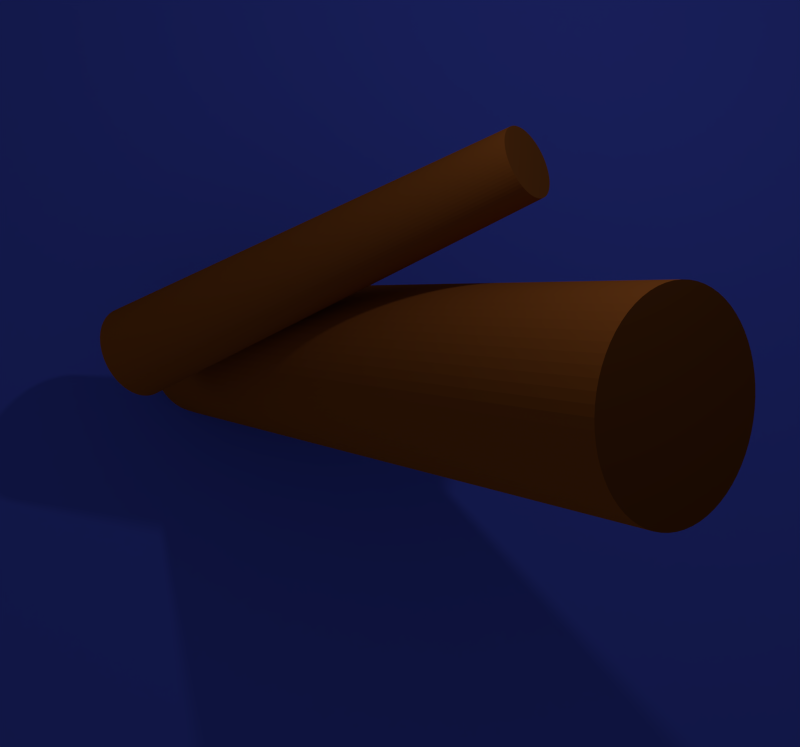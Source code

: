 # Source: wood.blend  (saved by Blender 2.69.0; exported with 4.5.12 LTS)
import bpy
from mathutils import Matrix  # noqa: F401  (used for matrix-valued properties, if any)

bpy.ops.wm.read_factory_settings(use_empty=True)
scene = bpy.context.scene
scene.name = 'Scene'

# ---- collections
col_collection_1 = bpy.data.collections.new('Collection 1'); scene.collection.children.link(col_collection_1)

# ---- materials (node trees are filled in below, after node groups)
mat_holzringe = bpy.data.materials.new('Holzringe')
mat_holzringe.alpha_threshold = 0.0
mat_holzringe.use_transparent_shadow = False
mat_holzringe.diffuse_color = (0.1559, 0.04817, 0.01096, 1.0)
mat_holzringe.roughness = 0.5
mat_holzringe.specular_intensity = 0.2
mat_holzringe.line_color = (0.0, 0.0, 0.0, 1.0)
mat_holz = bpy.data.materials.new('Holz')
mat_holz.alpha_threshold = 0.0
mat_holz.use_transparent_shadow = False
mat_holz.diffuse_color = (0.3588, 0.1047, 0.02088, 1.0)
mat_holz.roughness = 0.5
mat_holz.specular_intensity = 0.2
mat_holz.line_color = (0.0, 0.0, 0.0, 1.0)
mat_hintergrund = bpy.data.materials.new('Hintergrund')
mat_hintergrund.alpha_threshold = 0.0
mat_hintergrund.use_transparent_shadow = False
mat_hintergrund.diffuse_color = (0.0919, 0.1368, 1.0, 1.0)
mat_hintergrund.roughness = 0.5
mat_hintergrund.line_color = (0.0, 0.0, 0.0, 0.75)

# ---- material node trees

# ---- world
world_world = bpy.data.worlds.new('World'); scene.world = world_world
world_world.color = (0.05088, 0.05088, 0.05088)
world_world.use_sun_shadow = False
world_world.sun_shadow_jitter_overblur = 0.0
world_world.cycles.sampling_method = 'MANUAL'
world_world.cycles.sample_map_resolution = 256

# ---- cameras
cam_camera = bpy.data.cameras.new('Camera')
cam_camera.clip_end = 100.0
cam_camera.lens = 59.34
cam_camera.sensor_width = 32.0
cam_camera.sensor_height = 18.0
cam_camera.ortho_scale = 8.521
cam_camera.dof.focus_distance = 0.0
cam_camera.dof.aperture_fstop = 128.0

# ---- lights
light_lamp = bpy.data.lights.new('Lamp', 'POINT')
light_lamp.transmission_factor = 0.0
light_lamp.cutoff_distance = 30.0
light_lamp.energy = 100.0
light_lamp.shadow_buffer_clip_start = 1.001
light_lamp.shadow_soft_size = 0.1
light_lamp.shadow_maximum_resolution = 0.006
light_lamp.use_absolute_resolution = True
light_lamp.cycles.use_multiple_importance_sampling = False

# ---- meshes
me_cylinder_001 = bpy.data.meshes.new('Cylinder.001')
me_cylinder_001.from_pydata([(0.0, 0.75, -2.5), (-1.39e-07, 0.525, 2.5), (0.07351, 0.7464, -2.5), (0.05146, 0.5225, 2.5), (0.1463, 0.7356, -2.5), (0.1024, 0.5149, 2.5), (0.2177, 0.7177, -2.5), (0.1524, 0.5024, 2.5), (0.287, 0.6929, -2.5), (0.2009, 0.485, 2.5), (0.3535, 0.6614, -2.5), (0.2475, 0.463, 2.5), (0.4167, 0.6236, -2.5), (0.2917, 0.4365, 2.5), (0.4758, 0.5798, -2.5), (0.3331, 0.4058, 2.5), (0.5303, 0.5303, -2.5), (0.3712, 0.3712, 2.5), (0.5798, 0.4758, -2.5), (0.4058, 0.3331, 2.5), (0.6236, 0.4167, -2.5), (0.4365, 0.2917, 2.5), (0.6614, 0.3535, -2.5), (0.463, 0.2475, 2.5), (0.6929, 0.287, -2.5), (0.485, 0.2009, 2.5), (0.7177, 0.2177, -2.5), (0.5024, 0.1524, 2.5), (0.7356, 0.1463, -2.5), (0.5149, 0.1024, 2.5), (0.7464, 0.07351, -2.5), (0.5225, 0.05146, 2.5), (0.75, -1.222e-07, -2.5), (0.525, -1.347e-07, 2.5), (0.7464, -0.07351, -2.5), (0.5225, -0.05146, 2.5), (0.7356, -0.1463, -2.5), (0.5149, -0.1024, 2.5), (0.7177, -0.2177, -2.5), (0.5024, -0.1524, 2.5), (0.6929, -0.287, -2.5), (0.485, -0.2009, 2.5), (0.6614, -0.3535, -2.5), (0.463, -0.2475, 2.5), (0.6236, -0.4167, -2.5), (0.4365, -0.2917, 2.5), (0.5798, -0.4758, -2.5), (0.4058, -0.3331, 2.5), (0.5303, -0.5303, -2.5), (0.3712, -0.3712, 2.5), (0.4758, -0.5798, -2.5), (0.3331, -0.4058, 2.5), (0.4167, -0.6236, -2.5), (0.2917, -0.4365, 2.5), (0.3535, -0.6614, -2.5), (0.2475, -0.463, 2.5), (0.287, -0.6929, -2.5), (0.2009, -0.485, 2.5), (0.2177, -0.7177, -2.5), (0.1524, -0.5024, 2.5), (0.1463, -0.7356, -2.5), (0.1024, -0.5149, 2.5), (0.07351, -0.7464, -2.5), (0.05146, -0.5225, 2.5), (-6.02e-07, -0.75, -2.5), (-5.492e-07, -0.525, 2.5), (-0.07351, -0.7464, -2.5), (-0.05146, -0.5225, 2.5), (-0.1463, -0.7356, -2.5), (-0.1024, -0.5149, 2.5), (-0.2177, -0.7177, -2.5), (-0.1524, -0.5024, 2.5), (-0.287, -0.6929, -2.5), (-0.2009, -0.485, 2.5), (-0.3535, -0.6614, -2.5), (-0.2475, -0.463, 2.5), (-0.4167, -0.6236, -2.5), (-0.2917, -0.4365, 2.5), (-0.4758, -0.5798, -2.5), (-0.3331, -0.4058, 2.5), (-0.5303, -0.5303, -2.5), (-0.3712, -0.3712, 2.5), (-0.5798, -0.4758, -2.5), (-0.4058, -0.3331, 2.5), (-0.6236, -0.4167, -2.5), (-0.4365, -0.2917, 2.5), (-0.6614, -0.3535, -2.5), (-0.463, -0.2475, 2.5), (-0.6929, -0.287, -2.5), (-0.485, -0.2009, 2.5), (-0.7177, -0.2177, -2.5), (-0.5024, -0.1524, 2.5), (-0.7356, -0.1463, -2.5), (-0.5149, -0.1024, 2.5), (-0.7464, -0.07351, -2.5), (-0.5225, -0.05146, 2.5), (-0.75, -3.487e-07, -2.5), (-0.525, -2.933e-07, 2.5), (-0.7464, 0.07351, -2.5), (-0.5225, 0.05146, 2.5), (-0.7356, 0.1463, -2.5), (-0.5149, 0.1024, 2.5), (-0.7177, 0.2177, -2.5), (-0.5024, 0.1524, 2.5), (-0.6929, 0.287, -2.5), (-0.485, 0.2009, 2.5), (-0.6614, 0.3535, -2.5), (-0.463, 0.2475, 2.5), (-0.6236, 0.4167, -2.5), (-0.4365, 0.2917, 2.5), (-0.5798, 0.4758, -2.5), (-0.4058, 0.3331, 2.5), (-0.5303, 0.5303, -2.5), (-0.3712, 0.3712, 2.5), (-0.4758, 0.5798, -2.5), (-0.3331, 0.4058, 2.5), (-0.4167, 0.6236, -2.5), (-0.2917, 0.4365, 2.5), (-0.3535, 0.6614, -2.5), (-0.2475, 0.463, 2.5), (-0.287, 0.6929, -2.5), (-0.2009, 0.485, 2.5), (-0.2177, 0.7177, -2.5), (-0.1524, 0.5024, 2.5), (-0.1463, 0.7356, -2.5), (-0.1024, 0.5149, 2.5), (-0.07352, 0.7464, -2.5), (-0.05146, 0.5225, 2.5)], [], [(0, 1, 3, 2), (2, 3, 5, 4), (4, 5, 7, 6), (6, 7, 9, 8), (8, 9, 11, 10), (10, 11, 13, 12), (12, 13, 15, 14), (14, 15, 17, 16), (16, 17, 19, 18), (18, 19, 21, 20), (20, 21, 23, 22), (22, 23, 25, 24), (24, 25, 27, 26), (26, 27, 29, 28), (28, 29, 31, 30), (30, 31, 33, 32), (32, 33, 35, 34), (34, 35, 37, 36), (36, 37, 39, 38), (38, 39, 41, 40), (40, 41, 43, 42), (42, 43, 45, 44), (44, 45, 47, 46), (46, 47, 49, 48), (48, 49, 51, 50), (50, 51, 53, 52), (52, 53, 55, 54), (54, 55, 57, 56), (56, 57, 59, 58), (58, 59, 61, 60), (60, 61, 63, 62), (62, 63, 65, 64), (64, 65, 67, 66), (66, 67, 69, 68), (68, 69, 71, 70), (70, 71, 73, 72), (72, 73, 75, 74), (74, 75, 77, 76), (76, 77, 79, 78), (78, 79, 81, 80), (80, 81, 83, 82), (82, 83, 85, 84), (84, 85, 87, 86), (86, 87, 89, 88), (88, 89, 91, 90), (90, 91, 93, 92), (92, 93, 95, 94), (94, 95, 97, 96), (96, 97, 99, 98), (98, 99, 101, 100), (100, 101, 103, 102), (102, 103, 105, 104), (104, 105, 107, 106), (106, 107, 109, 108), (108, 109, 111, 110), (110, 111, 113, 112), (112, 113, 115, 114), (114, 115, 117, 116), (116, 117, 119, 118), (118, 119, 121, 120), (120, 121, 123, 122), (122, 123, 125, 124), (3, 1, 127, 125, 123, 121, 119, 117, 115, 113, 111, 109, 107, 105, 103, 101, 99, 97, 95, 93, 91, 89, 87, 85, 83, 81, 79, 77, 75, 73, 71, 69, 67, 65, 63, 61, 59, 57, 55, 53, 51, 49, 47, 45, 43, 41, 39, 37, 35, 33, 31, 29, 27, 25, 23, 21, 19, 17, 15, 13, 11, 9, 7, 5), (126, 127, 1, 0), (124, 125, 127, 126), (0, 2, 4, 6, 8, 10, 12, 14, 16, 18, 20, 22, 24, 26, 28, 30, 32, 34, 36, 38, 40, 42, 44, 46, 48, 50, 52, 54, 56, 58, 60, 62, 64, 66, 68, 70, 72, 74, 76, 78, 80, 82, 84, 86, 88, 90, 92, 94, 96, 98, 100, 102, 104, 106, 108, 110, 112, 114, 116, 118, 120, 122, 124, 126)])
me_cylinder_001.polygons.foreach_set('material_index', [1, 1, 1, 1, 1, 1, 1, 1, 1, 1, 1, 1, 1, 1, 1, 1, 1, 1, 1, 1, 1, 1, 1, 1, 1, 1, 1, 1, 1, 1, 1, 1, 1, 1, 1, 1, 1, 1, 1, 1, 1, 1, 1, 1, 1, 1, 1, 1, 1, 1, 1, 1, 1, 1, 1, 1, 1, 1, 1, 1, 1, 1, 0, 1, 1, 0])
me_cylinder_001.materials.append(mat_holzringe)
me_cylinder_001.materials.append(mat_holz)
me_cylinder_001.use_remesh_preserve_volume = False
me_cylinder_001.use_remesh_preserve_attributes = False
me_cylinder_001.use_mirror_vertex_groups = False
me_cylinder_001.update()
me_cylinder = bpy.data.meshes.new('Cylinder')
me_cylinder.from_pydata([(0.0, 0.75, -2.5), (-1.39e-07, 0.525, 2.5), (0.07351, 0.7464, -2.5), (0.05146, 0.5225, 2.5), (0.1463, 0.7356, -2.5), (0.1024, 0.5149, 2.5), (0.2177, 0.7177, -2.5), (0.1524, 0.5024, 2.5), (0.287, 0.6929, -2.5), (0.2009, 0.485, 2.5), (0.3535, 0.6614, -2.5), (0.2475, 0.463, 2.5), (0.4167, 0.6236, -2.5), (0.2917, 0.4365, 2.5), (0.4758, 0.5798, -2.5), (0.3331, 0.4058, 2.5), (0.5303, 0.5303, -2.5), (0.3712, 0.3712, 2.5), (0.5798, 0.4758, -2.5), (0.4058, 0.3331, 2.5), (0.6236, 0.4167, -2.5), (0.4365, 0.2917, 2.5), (0.6614, 0.3535, -2.5), (0.463, 0.2475, 2.5), (0.6929, 0.287, -2.5), (0.485, 0.2009, 2.5), (0.7177, 0.2177, -2.5), (0.5024, 0.1524, 2.5), (0.7356, 0.1463, -2.5), (0.5149, 0.1024, 2.5), (0.7464, 0.07351, -2.5), (0.5225, 0.05146, 2.5), (0.75, -1.222e-07, -2.5), (0.525, -1.347e-07, 2.5), (0.7464, -0.07351, -2.5), (0.5225, -0.05146, 2.5), (0.7356, -0.1463, -2.5), (0.5149, -0.1024, 2.5), (0.7177, -0.2177, -2.5), (0.5024, -0.1524, 2.5), (0.6929, -0.287, -2.5), (0.485, -0.2009, 2.5), (0.6614, -0.3535, -2.5), (0.463, -0.2475, 2.5), (0.6236, -0.4167, -2.5), (0.4365, -0.2917, 2.5), (0.5798, -0.4758, -2.5), (0.4058, -0.3331, 2.5), (0.5303, -0.5303, -2.5), (0.3712, -0.3712, 2.5), (0.4758, -0.5798, -2.5), (0.3331, -0.4058, 2.5), (0.4167, -0.6236, -2.5), (0.2917, -0.4365, 2.5), (0.3535, -0.6614, -2.5), (0.2475, -0.463, 2.5), (0.287, -0.6929, -2.5), (0.2009, -0.485, 2.5), (0.2177, -0.7177, -2.5), (0.1524, -0.5024, 2.5), (0.1463, -0.7356, -2.5), (0.1024, -0.5149, 2.5), (0.07351, -0.7464, -2.5), (0.05146, -0.5225, 2.5), (-6.02e-07, -0.75, -2.5), (-5.492e-07, -0.525, 2.5), (-0.07351, -0.7464, -2.5), (-0.05146, -0.5225, 2.5), (-0.1463, -0.7356, -2.5), (-0.1024, -0.5149, 2.5), (-0.2177, -0.7177, -2.5), (-0.1524, -0.5024, 2.5), (-0.287, -0.6929, -2.5), (-0.2009, -0.485, 2.5), (-0.3535, -0.6614, -2.5), (-0.2475, -0.463, 2.5), (-0.4167, -0.6236, -2.5), (-0.2917, -0.4365, 2.5), (-0.4758, -0.5798, -2.5), (-0.3331, -0.4058, 2.5), (-0.5303, -0.5303, -2.5), (-0.3712, -0.3712, 2.5), (-0.5798, -0.4758, -2.5), (-0.4058, -0.3331, 2.5), (-0.6236, -0.4167, -2.5), (-0.4365, -0.2917, 2.5), (-0.6614, -0.3535, -2.5), (-0.463, -0.2475, 2.5), (-0.6929, -0.287, -2.5), (-0.485, -0.2009, 2.5), (-0.7177, -0.2177, -2.5), (-0.5024, -0.1524, 2.5), (-0.7356, -0.1463, -2.5), (-0.5149, -0.1024, 2.5), (-0.7464, -0.07351, -2.5), (-0.5225, -0.05146, 2.5), (-0.75, -3.487e-07, -2.5), (-0.525, -2.933e-07, 2.5), (-0.7464, 0.07351, -2.5), (-0.5225, 0.05146, 2.5), (-0.7356, 0.1463, -2.5), (-0.5149, 0.1024, 2.5), (-0.7177, 0.2177, -2.5), (-0.5024, 0.1524, 2.5), (-0.6929, 0.287, -2.5), (-0.485, 0.2009, 2.5), (-0.6614, 0.3535, -2.5), (-0.463, 0.2475, 2.5), (-0.6236, 0.4167, -2.5), (-0.4365, 0.2917, 2.5), (-0.5798, 0.4758, -2.5), (-0.4058, 0.3331, 2.5), (-0.5303, 0.5303, -2.5), (-0.3712, 0.3712, 2.5), (-0.4758, 0.5798, -2.5), (-0.3331, 0.4058, 2.5), (-0.4167, 0.6236, -2.5), (-0.2917, 0.4365, 2.5), (-0.3535, 0.6614, -2.5), (-0.2475, 0.463, 2.5), (-0.287, 0.6929, -2.5), (-0.2009, 0.485, 2.5), (-0.2177, 0.7177, -2.5), (-0.1524, 0.5024, 2.5), (-0.1463, 0.7356, -2.5), (-0.1024, 0.5149, 2.5), (-0.07352, 0.7464, -2.5), (-0.05146, 0.5225, 2.5)], [], [(0, 1, 3, 2), (2, 3, 5, 4), (4, 5, 7, 6), (6, 7, 9, 8), (8, 9, 11, 10), (10, 11, 13, 12), (12, 13, 15, 14), (14, 15, 17, 16), (16, 17, 19, 18), (18, 19, 21, 20), (20, 21, 23, 22), (22, 23, 25, 24), (24, 25, 27, 26), (26, 27, 29, 28), (28, 29, 31, 30), (30, 31, 33, 32), (32, 33, 35, 34), (34, 35, 37, 36), (36, 37, 39, 38), (38, 39, 41, 40), (40, 41, 43, 42), (42, 43, 45, 44), (44, 45, 47, 46), (46, 47, 49, 48), (48, 49, 51, 50), (50, 51, 53, 52), (52, 53, 55, 54), (54, 55, 57, 56), (56, 57, 59, 58), (58, 59, 61, 60), (60, 61, 63, 62), (62, 63, 65, 64), (64, 65, 67, 66), (66, 67, 69, 68), (68, 69, 71, 70), (70, 71, 73, 72), (72, 73, 75, 74), (74, 75, 77, 76), (76, 77, 79, 78), (78, 79, 81, 80), (80, 81, 83, 82), (82, 83, 85, 84), (84, 85, 87, 86), (86, 87, 89, 88), (88, 89, 91, 90), (90, 91, 93, 92), (92, 93, 95, 94), (94, 95, 97, 96), (96, 97, 99, 98), (98, 99, 101, 100), (100, 101, 103, 102), (102, 103, 105, 104), (104, 105, 107, 106), (106, 107, 109, 108), (108, 109, 111, 110), (110, 111, 113, 112), (112, 113, 115, 114), (114, 115, 117, 116), (116, 117, 119, 118), (118, 119, 121, 120), (120, 121, 123, 122), (122, 123, 125, 124), (3, 1, 127, 125, 123, 121, 119, 117, 115, 113, 111, 109, 107, 105, 103, 101, 99, 97, 95, 93, 91, 89, 87, 85, 83, 81, 79, 77, 75, 73, 71, 69, 67, 65, 63, 61, 59, 57, 55, 53, 51, 49, 47, 45, 43, 41, 39, 37, 35, 33, 31, 29, 27, 25, 23, 21, 19, 17, 15, 13, 11, 9, 7, 5), (126, 127, 1, 0), (124, 125, 127, 126), (0, 2, 4, 6, 8, 10, 12, 14, 16, 18, 20, 22, 24, 26, 28, 30, 32, 34, 36, 38, 40, 42, 44, 46, 48, 50, 52, 54, 56, 58, 60, 62, 64, 66, 68, 70, 72, 74, 76, 78, 80, 82, 84, 86, 88, 90, 92, 94, 96, 98, 100, 102, 104, 106, 108, 110, 112, 114, 116, 118, 120, 122, 124, 126)])
me_cylinder.polygons.foreach_set('material_index', [1, 1, 1, 1, 1, 1, 1, 1, 1, 1, 1, 1, 1, 1, 1, 1, 1, 1, 1, 1, 1, 1, 1, 1, 1, 1, 1, 1, 1, 1, 1, 1, 1, 1, 1, 1, 1, 1, 1, 1, 1, 1, 1, 1, 1, 1, 1, 1, 1, 1, 1, 1, 1, 1, 1, 1, 1, 1, 1, 1, 1, 1, 0, 1, 1, 0])
me_cylinder.materials.append(mat_holzringe)
me_cylinder.materials.append(mat_holz)
me_cylinder.use_remesh_preserve_volume = False
me_cylinder.use_remesh_preserve_attributes = False
me_cylinder.use_mirror_vertex_groups = False
me_cylinder.update()
me_plane_001 = bpy.data.meshes.new('Plane.001')
me_plane_001.from_pydata([(1.343, -6.333e-07, -7.056), (-5.585, -1.398e-06, -3.056), (-1.585, -2.904e-07, 3.872), (5.343, 8.019e-07, -0.1282)], [], [(1, 2, 3, 0)])
me_plane_001.materials.append(mat_hintergrund)
me_plane_001.use_remesh_preserve_volume = False
me_plane_001.use_remesh_preserve_attributes = False
me_plane_001.use_mirror_vertex_groups = False
me_plane_001.update()

# ---- objects
ob_holzst_ck_oben = bpy.data.objects.new('Holzstück oben', me_cylinder_001)
ob_holzst_ck_unten = bpy.data.objects.new('Holzstück unten', me_cylinder)
ob_hintergrund = bpy.data.objects.new('Hintergrund', me_plane_001)
ob_lamp_schein_oben = bpy.data.objects.new('Lamp Schein oben', light_lamp)
ob_camera = bpy.data.objects.new('Camera', cam_camera)

# ---- transforms, parenting, visibility, modifiers, constraints
ob_holzst_ck_oben.location = (0.8401, 0.8063, 1.032)
ob_holzst_ck_oben.rotation_euler = (1.223, -0.3488, 4.223)
ob_holzst_ck_oben.scale = (0.6475, 0.6475, 1.0)
ob_holzst_ck_oben.lineart.crease_threshold = 0.0
ob_holzst_ck_unten.location = (0.0, 0.4227, 0.0)
ob_holzst_ck_unten.rotation_euler = (1.493, 0.0677, 0.7145)
ob_holzst_ck_unten.scale = (1.373, 1.373, 1.373)
ob_holzst_ck_unten.lineart.crease_threshold = 0.0
ob_hintergrund.location = (1.026, -2.0, 1.756)
ob_hintergrund.rotation_euler = (8.718e-08, -0.5236, 3.142)
ob_hintergrund.scale = (1.5, 1.5, 1.5)
ob_hintergrund.lineart.crease_threshold = 0.0
ob_lamp_schein_oben.location = (-1.905, 5.064, 3.895)
ob_lamp_schein_oben.rotation_euler = (0.6503, 0.05522, 1.866)
ob_lamp_schein_oben.lock_rotations_4d = False
ob_lamp_schein_oben.empty_display_type = 'ARROWS'
ob_lamp_schein_oben.color = (0.0, 0.0, 0.0, 0.0)
ob_lamp_schein_oben.lineart.crease_threshold = 0.0
ob_camera.location = (0.0, 15.0, 0.0)
ob_camera.rotation_euler = (1.571, 0.0, 3.142)
ob_camera.scale = (1.0, 1.0, 1.0)
ob_camera.lock_rotations_4d = False
ob_camera.empty_display_type = 'ARROWS'
ob_camera.color = (0.0, 0.0, 0.0, 0.0)
ob_camera.display_type = 'WIRE'
ob_camera.lineart.crease_threshold = 0.0

# ---- collection membership
col_collection_1.objects.link(ob_holzst_ck_oben)
col_collection_1.objects.link(ob_holzst_ck_unten)
col_collection_1.objects.link(ob_hintergrund)
col_collection_1.objects.link(ob_lamp_schein_oben)
col_collection_1.objects.link(ob_camera)

# ---- scene / render settings (as saved in the file)
scene.camera = ob_camera
scene.frame_start = 1; scene.frame_end = 250; scene.frame_set(1)
scene.render.engine = 'BLENDER_EEVEE_NEXT'
scene.render.image_settings.compression = 90
scene.render.resolution_x = 45
scene.render.resolution_y = 42
scene.render.resolution_percentage = 1500
scene.render.dither_intensity = 0.0
scene.render.film_transparent = True
scene.cycles.use_denoising = False
scene.cycles.samples = 10
scene.cycles.sampling_pattern = 'TABULATED_SOBOL'
scene.cycles.light_sampling_threshold = 0.0
scene.cycles.use_adaptive_sampling = False
scene.cycles.use_light_tree = False
scene.cycles.blur_glossy = 0.0
scene.cycles.volume_bounces = 1
scene.cycles.pixel_filter_type = 'GAUSSIAN'
scene.cycles.sample_clamp_indirect = 0.0
scene.view_settings.view_transform = 'Standard'
bpy.context.view_layer.update()
